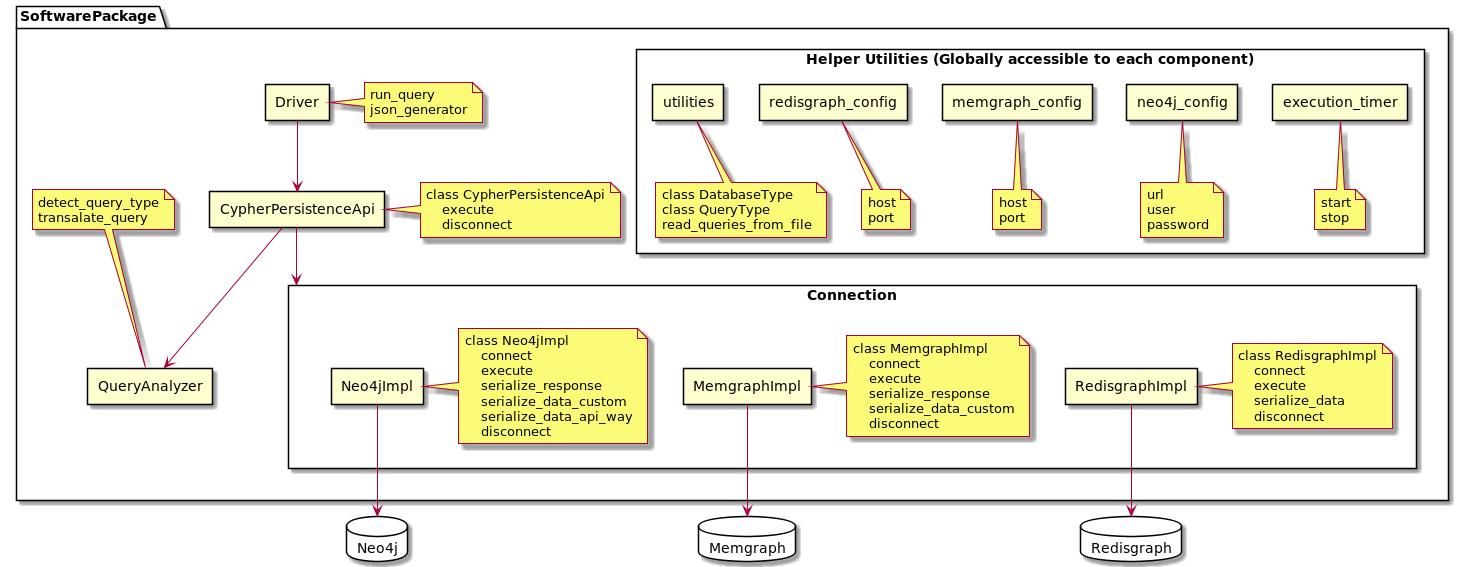

The diagram above was rendered by PlantUML. Its source (embedded in the PNG):
@startuml
skinparam componentStyle rectangle



package SoftwarePackage {
component Driver
  note right of [Driver]
    run_query
    json_generator
  end note

  component CypherPersistenceApi
  note right of [CypherPersistenceApi]
    class CypherPersistenceApi
        execute
        disconnect
  end note

  component "Helper Utilities (Globally accessible to each component)" {
    component execution_timer
    note bottom of [execution_timer]
        start
        stop
    end note

    component neo4j_config
    component memgraph_config
    component redisgraph_config
    component utilities

    note bottom of [utilities]
        class DatabaseType
        class QueryType
        read_queries_from_file
    end note

    note bottom of [neo4j_config]
        url
        user
        password
    end note

    note bottom of [memgraph_config]
        host
        port
    end note

    note bottom of [redisgraph_config]
        host
        port
    end note
  }

  component QueryAnalyzer
  note top of [QueryAnalyzer]
    detect_query_type
    transalate_query
  end note


  component Connection {
      component Neo4jImpl
      component MemgraphImpl
      component RedisgraphImpl

      note right of [Neo4jImpl]
        class Neo4jImpl
            connect
            execute
            serialize_response
            serialize_data_custom
            serialize_data_api_way
            disconnect
      end note
      note right of [MemgraphImpl]
        class MemgraphImpl
            connect
            execute
            serialize_response
            serialize_data_custom
            disconnect
      end note
      note right of [RedisgraphImpl]
        class RedisgraphImpl
            connect
            execute
            serialize_data
            disconnect
      end note
  }
}

database "Neo4j" {
}

database "Memgraph" {
}

database "Redisgraph" {
}

Driver --> CypherPersistenceApi
CypherPersistenceApi --> Connection
CypherPersistenceApi --> QueryAnalyzer
Neo4jImpl --> Neo4j
MemgraphImpl --> Memgraph
RedisgraphImpl --> Redisgraph

'[Folder 3] --> [Frame 4]

@enduml